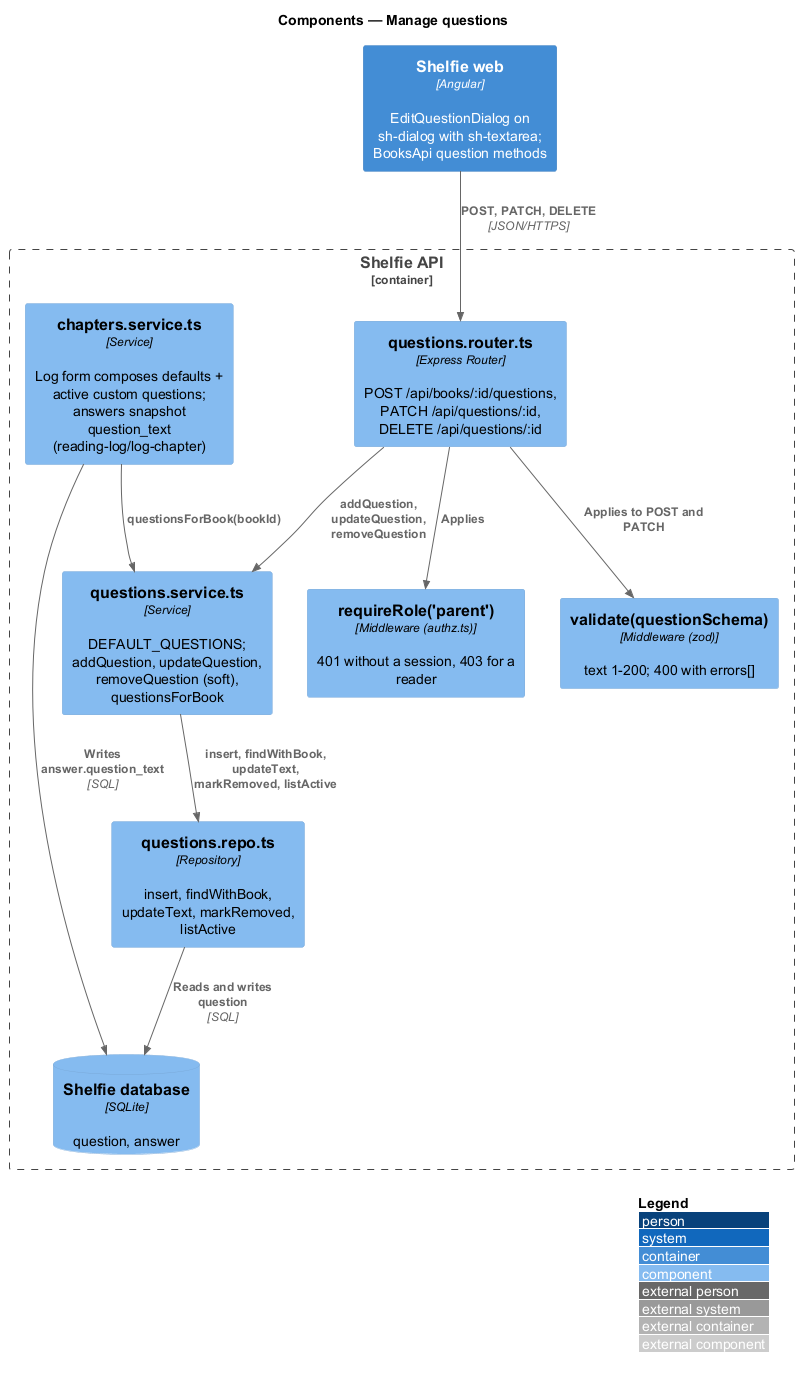

The diagram above was rendered by PlantUML. Its source (embedded in the PNG):
@startuml
!include <C4/C4_Component>
LAYOUT_WITH_LEGEND()
title Components — Manage questions

Container(web, "Shelfie web", "Angular", "EditQuestionDialog on sh-dialog with sh-textarea; BooksApi question methods")
Container_Boundary(api, "Shelfie API") {
  Component(router, "questions.router.ts", "Express Router", "POST /api/books/:id/questions, PATCH /api/questions/:id, DELETE /api/questions/:id")
  Component(authz, "requireRole('parent')", "Middleware (authz.ts)", "401 without a session, 403 for a reader")
  Component(validate, "validate(questionSchema)", "Middleware (zod)", "text 1-200; 400 with errors[]")
  Component(service, "questions.service.ts", "Service", "DEFAULT_QUESTIONS; addQuestion, updateQuestion, removeQuestion (soft), questionsForBook")
  Component(repo, "questions.repo.ts", "Repository", "insert, findWithBook, updateText, markRemoved, listActive")
  Component(chapters, "chapters.service.ts", "Service", "Log form composes defaults + active custom questions; answers snapshot question_text (reading-log/log-chapter)")
  ComponentDb(db, "Shelfie database", "SQLite", "question, answer")
}
Rel(web, router, "POST, PATCH, DELETE", "JSON/HTTPS")
Rel(router, authz, "Applies")
Rel(router, validate, "Applies to POST and PATCH")
Rel(router, service, "addQuestion, updateQuestion, removeQuestion")
Rel(service, repo, "insert, findWithBook, updateText, markRemoved, listActive")
Rel(chapters, service, "questionsForBook(bookId)")
Rel(repo, db, "Reads and writes question", "SQL")
Rel(chapters, db, "Writes answer.question_text", "SQL")
@enduml